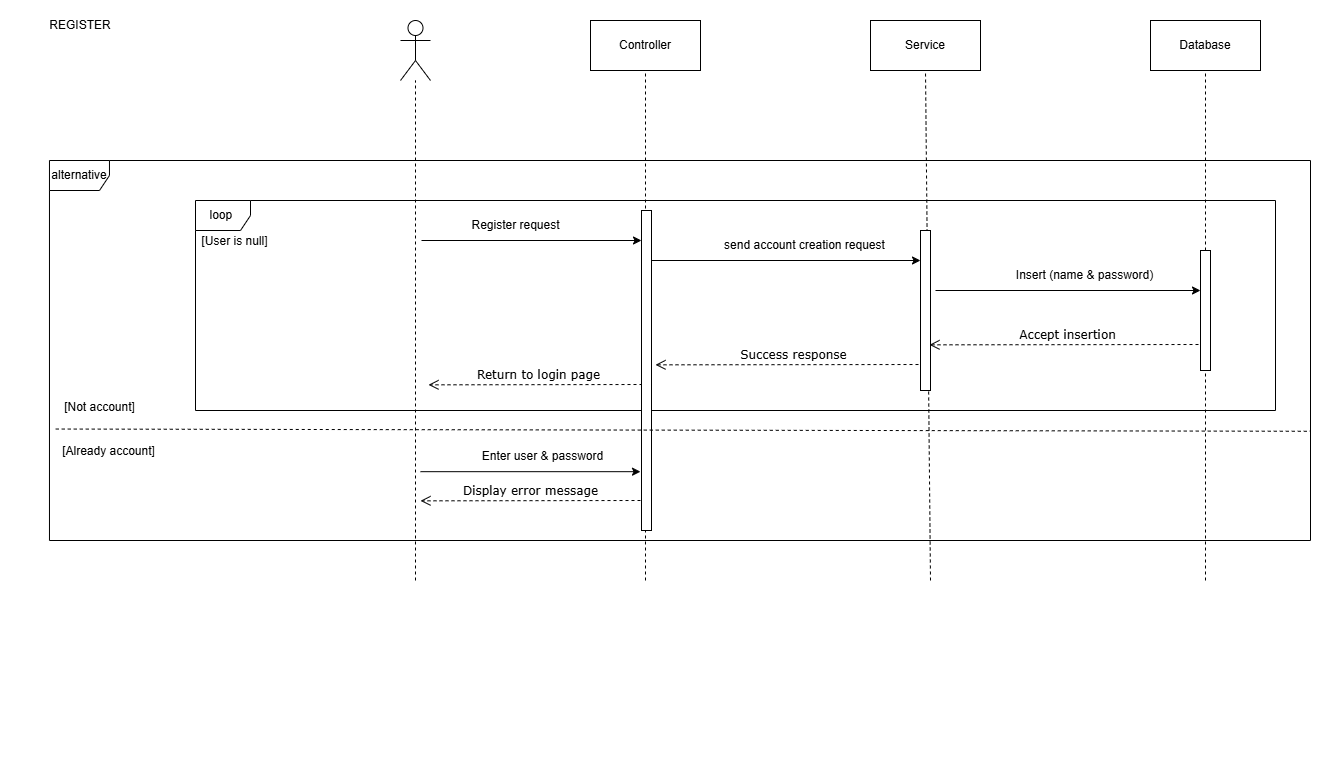

The diagram above was exported from draw.io. Its source (the exported page's mxGraphModel, read from the mxfile embedded in the PNG):
<mxGraphModel dx="2559" dy="753" grid="1" gridSize="10" guides="1" tooltips="1" connect="1" arrows="1" fold="1" page="1" pageScale="1" pageWidth="850" pageHeight="1100" math="0" shadow="0">
  <root>
    <mxCell id="SxqnWkntklZ2HOun6dN6-0" />
    <mxCell id="SxqnWkntklZ2HOun6dN6-1" parent="SxqnWkntklZ2HOun6dN6-0" />
    <mxCell id="SxqnWkntklZ2HOun6dN6-2" value="" style="shape=umlActor;verticalLabelPosition=bottom;verticalAlign=top;html=1;outlineConnect=0;" parent="SxqnWkntklZ2HOun6dN6-1" vertex="1">
      <mxGeometry x="90" y="760" width="30" height="60" as="geometry" />
    </mxCell>
    <mxCell id="SxqnWkntklZ2HOun6dN6-3" value="" style="endArrow=none;dashed=1;html=1;rounded=0;" parent="SxqnWkntklZ2HOun6dN6-1" target="SxqnWkntklZ2HOun6dN6-2" edge="1">
      <mxGeometry width="50" height="50" relative="1" as="geometry">
        <mxPoint x="105" y="1320" as="sourcePoint" />
        <mxPoint x="105" y="830" as="targetPoint" />
      </mxGeometry>
    </mxCell>
    <mxCell id="SxqnWkntklZ2HOun6dN6-4" value="Database" style="html=1;whiteSpace=wrap;" parent="SxqnWkntklZ2HOun6dN6-1" vertex="1">
      <mxGeometry x="840" y="760" width="110" height="50" as="geometry" />
    </mxCell>
    <mxCell id="SxqnWkntklZ2HOun6dN6-5" value="" style="endArrow=none;dashed=1;html=1;rounded=0;entryX=0.5;entryY=1;entryDx=0;entryDy=0;" parent="SxqnWkntklZ2HOun6dN6-1" target="SxqnWkntklZ2HOun6dN6-4" edge="1">
      <mxGeometry width="50" height="50" relative="1" as="geometry">
        <mxPoint x="895" y="1320" as="sourcePoint" />
        <mxPoint x="900" y="820" as="targetPoint" />
      </mxGeometry>
    </mxCell>
    <mxCell id="SxqnWkntklZ2HOun6dN6-6" value="Service" style="html=1;whiteSpace=wrap;" parent="SxqnWkntklZ2HOun6dN6-1" vertex="1">
      <mxGeometry x="560" y="760" width="110" height="50" as="geometry" />
    </mxCell>
    <mxCell id="SxqnWkntklZ2HOun6dN6-7" value="" style="endArrow=none;dashed=1;html=1;rounded=0;entryX=0.5;entryY=1;entryDx=0;entryDy=0;" parent="SxqnWkntklZ2HOun6dN6-1" target="SxqnWkntklZ2HOun6dN6-6" edge="1">
      <mxGeometry width="50" height="50" relative="1" as="geometry">
        <mxPoint x="620" y="1320" as="sourcePoint" />
        <mxPoint x="620" y="820" as="targetPoint" />
      </mxGeometry>
    </mxCell>
    <mxCell id="SxqnWkntklZ2HOun6dN6-8" value="REGISTER" style="text;html=1;align=center;verticalAlign=middle;whiteSpace=wrap;rounded=0;" parent="SxqnWkntklZ2HOun6dN6-1" vertex="1">
      <mxGeometry x="-300" y="750" width="140" height="30" as="geometry" />
    </mxCell>
    <mxCell id="SxqnWkntklZ2HOun6dN6-9" value="Controller" style="html=1;whiteSpace=wrap;" parent="SxqnWkntklZ2HOun6dN6-1" vertex="1">
      <mxGeometry x="280" y="760" width="110" height="50" as="geometry" />
    </mxCell>
    <mxCell id="SxqnWkntklZ2HOun6dN6-10" value="" style="endArrow=none;dashed=1;html=1;rounded=0;entryX=0.5;entryY=1;entryDx=0;entryDy=0;" parent="SxqnWkntklZ2HOun6dN6-1" target="SxqnWkntklZ2HOun6dN6-9" edge="1">
      <mxGeometry width="50" height="50" relative="1" as="geometry">
        <mxPoint x="335" y="1320" as="sourcePoint" />
        <mxPoint x="340" y="820" as="targetPoint" />
      </mxGeometry>
    </mxCell>
    <mxCell id="SxqnWkntklZ2HOun6dN6-17" value="" style="group" parent="SxqnWkntklZ2HOun6dN6-1" connectable="0" vertex="1">
      <mxGeometry x="-115" y="940" width="1080" height="230" as="geometry" />
    </mxCell>
    <mxCell id="SxqnWkntklZ2HOun6dN6-18" value="loop&amp;nbsp;" style="shape=umlFrame;whiteSpace=wrap;html=1;pointerEvents=0;width=55;height=30;" parent="SxqnWkntklZ2HOun6dN6-17" vertex="1">
      <mxGeometry width="1080" height="210" as="geometry" />
    </mxCell>
    <mxCell id="SxqnWkntklZ2HOun6dN6-19" value="[User is null]" style="text;html=1;align=center;verticalAlign=middle;whiteSpace=wrap;rounded=0;" parent="SxqnWkntklZ2HOun6dN6-17" vertex="1">
      <mxGeometry x="-19.999283145528647" y="30.002499999999998" width="119.30232558139535" height="21.5625" as="geometry" />
    </mxCell>
    <mxCell id="SxqnWkntklZ2HOun6dN6-20" value="" style="group" parent="SxqnWkntklZ2HOun6dN6-1" vertex="1" connectable="0">
      <mxGeometry x="111" y="950" width="789" height="540" as="geometry" />
    </mxCell>
    <mxCell id="SxqnWkntklZ2HOun6dN6-31" value="Success response" style="html=1;verticalAlign=bottom;endArrow=open;dashed=1;endSize=8;labelBackgroundColor=none;fontFamily=Verdana;fontSize=12;edgeStyle=elbowEdgeStyle;elbow=vertical;" parent="SxqnWkntklZ2HOun6dN6-20" edge="1">
      <mxGeometry relative="1" as="geometry">
        <mxPoint x="234" y="154" as="targetPoint" />
        <Array as="points" />
        <mxPoint x="509" y="154" as="sourcePoint" />
      </mxGeometry>
    </mxCell>
    <mxCell id="SxqnWkntklZ2HOun6dN6-21" value="" style="group" parent="SxqnWkntklZ2HOun6dN6-20" connectable="0" vertex="1">
      <mxGeometry width="220" height="30" as="geometry" />
    </mxCell>
    <mxCell id="SxqnWkntklZ2HOun6dN6-22" value="" style="endArrow=classic;html=1;rounded=0;" parent="SxqnWkntklZ2HOun6dN6-21" edge="1">
      <mxGeometry width="50" height="50" relative="1" as="geometry">
        <mxPoint y="30" as="sourcePoint" />
        <mxPoint x="220" y="30" as="targetPoint" />
      </mxGeometry>
    </mxCell>
    <mxCell id="SxqnWkntklZ2HOun6dN6-23" value="Register request" style="text;html=1;align=center;verticalAlign=middle;whiteSpace=wrap;rounded=0;" parent="SxqnWkntklZ2HOun6dN6-21" vertex="1">
      <mxGeometry x="27" width="135" height="30" as="geometry" />
    </mxCell>
    <mxCell id="SxqnWkntklZ2HOun6dN6-27" value="" style="group" parent="SxqnWkntklZ2HOun6dN6-20" connectable="0" vertex="1">
      <mxGeometry x="514" y="50" width="270" height="30" as="geometry" />
    </mxCell>
    <mxCell id="SxqnWkntklZ2HOun6dN6-28" value="" style="endArrow=classic;html=1;rounded=0;" parent="SxqnWkntklZ2HOun6dN6-27" target="XMr6Nz9_OVPWJAOlwKiz-2" edge="1">
      <mxGeometry width="50" height="50" relative="1" as="geometry">
        <mxPoint y="30" as="sourcePoint" />
        <mxPoint x="255" y="30" as="targetPoint" />
      </mxGeometry>
    </mxCell>
    <mxCell id="SxqnWkntklZ2HOun6dN6-29" value="Insert (name &amp;amp; password)" style="text;html=1;align=center;verticalAlign=middle;whiteSpace=wrap;rounded=0;" parent="SxqnWkntklZ2HOun6dN6-27" vertex="1">
      <mxGeometry x="67.5" width="162.5" height="30" as="geometry" />
    </mxCell>
    <mxCell id="SxqnWkntklZ2HOun6dN6-30" value="Accept insertion" style="html=1;verticalAlign=bottom;endArrow=open;dashed=1;endSize=8;labelBackgroundColor=none;fontFamily=Verdana;fontSize=12;edgeStyle=elbowEdgeStyle;elbow=vertical;" parent="SxqnWkntklZ2HOun6dN6-20" edge="1">
      <mxGeometry relative="1" as="geometry">
        <mxPoint x="508" y="134" as="targetPoint" />
        <Array as="points" />
        <mxPoint x="783" y="134" as="sourcePoint" />
      </mxGeometry>
    </mxCell>
    <mxCell id="SxqnWkntklZ2HOun6dN6-32" value="Return to login page" style="html=1;verticalAlign=bottom;endArrow=open;dashed=1;endSize=8;labelBackgroundColor=none;fontFamily=Verdana;fontSize=12;edgeStyle=elbowEdgeStyle;elbow=vertical;" parent="SxqnWkntklZ2HOun6dN6-20" edge="1">
      <mxGeometry x="0.0036" relative="1" as="geometry">
        <mxPoint x="7" y="174" as="targetPoint" />
        <Array as="points" />
        <mxPoint x="227" y="174" as="sourcePoint" />
        <mxPoint as="offset" />
      </mxGeometry>
    </mxCell>
    <mxCell id="XMr6Nz9_OVPWJAOlwKiz-2" value="" style="html=1;points=[[0,0,0,0,5],[0,1,0,0,-5],[1,0,0,0,5],[1,1,0,0,-5]];perimeter=orthogonalPerimeter;outlineConnect=0;targetShapes=umlLifeline;portConstraint=eastwest;newEdgeStyle={&quot;curved&quot;:0,&quot;rounded&quot;:0};" parent="SxqnWkntklZ2HOun6dN6-20" vertex="1">
      <mxGeometry x="779" y="40" width="10" height="120" as="geometry" />
    </mxCell>
    <mxCell id="SxqnWkntklZ2HOun6dN6-25" value="" style="endArrow=classic;html=1;rounded=0;" parent="SxqnWkntklZ2HOun6dN6-20" edge="1">
      <mxGeometry width="50" height="50" relative="1" as="geometry">
        <mxPoint x="229" y="50" as="sourcePoint" />
        <mxPoint x="499" y="50" as="targetPoint" />
      </mxGeometry>
    </mxCell>
    <mxCell id="SxqnWkntklZ2HOun6dN6-26" value="send account creation request" style="text;html=1;align=center;verticalAlign=middle;whiteSpace=wrap;rounded=0;" parent="SxqnWkntklZ2HOun6dN6-20" vertex="1">
      <mxGeometry x="296.5" y="20" width="172.5" height="30" as="geometry" />
    </mxCell>
    <mxCell id="XMr6Nz9_OVPWJAOlwKiz-1" value="" style="html=1;points=[[0,0,0,0,5],[0,1,0,0,-5],[1,0,0,0,5],[1,1,0,0,-5]];perimeter=orthogonalPerimeter;outlineConnect=0;targetShapes=umlLifeline;portConstraint=eastwest;newEdgeStyle={&quot;curved&quot;:0,&quot;rounded&quot;:0};" parent="SxqnWkntklZ2HOun6dN6-20" vertex="1">
      <mxGeometry x="499" y="20" width="10" height="160" as="geometry" />
    </mxCell>
    <mxCell id="XMr6Nz9_OVPWJAOlwKiz-0" value="" style="html=1;points=[[0,0,0,0,5],[0,1,0,0,-5],[1,0,0,0,5],[1,1,0,0,-5]];perimeter=orthogonalPerimeter;outlineConnect=0;targetShapes=umlLifeline;portConstraint=eastwest;newEdgeStyle={&quot;curved&quot;:0,&quot;rounded&quot;:0};" parent="SxqnWkntklZ2HOun6dN6-1" vertex="1">
      <mxGeometry x="331" y="950" width="10" height="320" as="geometry" />
    </mxCell>
    <mxCell id="rOMeYVcEogpuTwgADnsi-1" value="" style="endArrow=classic;html=1;rounded=0;" parent="SxqnWkntklZ2HOun6dN6-1" edge="1">
      <mxGeometry width="50" height="50" relative="1" as="geometry">
        <mxPoint x="110" y="1211.18" as="sourcePoint" />
        <mxPoint x="330" y="1211.18" as="targetPoint" />
      </mxGeometry>
    </mxCell>
    <mxCell id="rOMeYVcEogpuTwgADnsi-2" value="Enter user &amp;amp; password" style="text;html=1;align=center;verticalAlign=middle;whiteSpace=wrap;rounded=0;" parent="SxqnWkntklZ2HOun6dN6-1" vertex="1">
      <mxGeometry x="165" y="1181.18" width="135" height="30" as="geometry" />
    </mxCell>
    <mxCell id="4vcVhBfLiTm80oDTUzA8-0" value="" style="group" parent="SxqnWkntklZ2HOun6dN6-1" connectable="0" vertex="1">
      <mxGeometry x="-280" y="900" width="1280" height="380" as="geometry" />
    </mxCell>
    <mxCell id="SxqnWkntklZ2HOun6dN6-12" value="alternative" style="shape=umlFrame;whiteSpace=wrap;html=1;pointerEvents=0;" parent="4vcVhBfLiTm80oDTUzA8-0" vertex="1">
      <mxGeometry x="18.967524837550133" width="1261.03247516245" height="380" as="geometry" />
    </mxCell>
    <mxCell id="SxqnWkntklZ2HOun6dN6-13" value="" style="endArrow=none;dashed=1;html=1;rounded=0;entryX=0.996;entryY=0.552;entryDx=0;entryDy=0;entryPerimeter=0;exitX=0.001;exitY=0.544;exitDx=0;exitDy=0;exitPerimeter=0;" parent="4vcVhBfLiTm80oDTUzA8-0" edge="1">
      <mxGeometry width="50" height="50" relative="1" as="geometry">
        <mxPoint x="25.27268721336247" y="268.53125" as="sourcePoint" />
        <mxPoint x="1280" y="270.7812500000002" as="targetPoint" />
      </mxGeometry>
    </mxCell>
    <mxCell id="SxqnWkntklZ2HOun6dN6-14" value="[Not account]" style="text;html=1;align=center;verticalAlign=middle;whiteSpace=wrap;rounded=0;" parent="4vcVhBfLiTm80oDTUzA8-0" vertex="1">
      <mxGeometry y="225.81062500000007" width="139.3000990005032" height="42.1875" as="geometry" />
    </mxCell>
    <mxCell id="SxqnWkntklZ2HOun6dN6-15" value="[Already account]" style="text;html=1;align=center;verticalAlign=middle;whiteSpace=wrap;rounded=0;" parent="4vcVhBfLiTm80oDTUzA8-0" vertex="1">
      <mxGeometry x="9.486077655877578" y="269.99749999999995" width="139.3000990005032" height="42.1875" as="geometry" />
    </mxCell>
    <mxCell id="g6XMKszuWNxQwpx0PxcJ-0" value="Display error message" style="html=1;verticalAlign=bottom;endArrow=open;dashed=1;endSize=8;labelBackgroundColor=none;fontFamily=Verdana;fontSize=12;edgeStyle=elbowEdgeStyle;elbow=vertical;" edge="1" parent="4vcVhBfLiTm80oDTUzA8-0">
      <mxGeometry x="0.0036" relative="1" as="geometry">
        <mxPoint x="390" y="340" as="targetPoint" />
        <Array as="points" />
        <mxPoint x="610" y="340" as="sourcePoint" />
        <mxPoint as="offset" />
      </mxGeometry>
    </mxCell>
  </root>
</mxGraphModel>